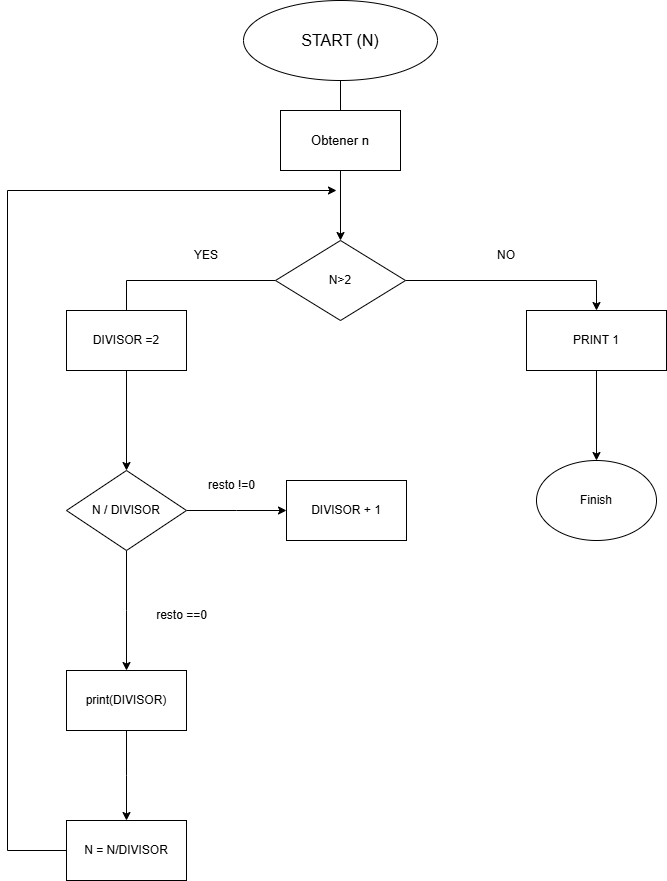

The diagram above was exported from draw.io. Its source (the exported page's mxGraphModel, read from the mxfile embedded in the PNG):
<mxGraphModel dx="1152" dy="726" grid="1" gridSize="10" guides="1" tooltips="1" connect="1" arrows="1" fold="1" page="1" pageScale="1" pageWidth="827" pageHeight="1169" math="0" shadow="0">
  <root>
    <mxCell id="0" />
    <mxCell id="1" parent="0" />
    <mxCell id="I7sUSTEPFw8oFGA6NSwt-1" value="&lt;font style=&quot;font-size: 16px;&quot;&gt;START (N)&lt;/font&gt;" style="ellipse;whiteSpace=wrap;html=1;" vertex="1" parent="1">
      <mxGeometry x="317" y="10" width="194" height="80" as="geometry" />
    </mxCell>
    <mxCell id="I7sUSTEPFw8oFGA6NSwt-4" style="edgeStyle=orthogonalEdgeStyle;rounded=0;orthogonalLoop=1;jettySize=auto;html=1;entryX=0.5;entryY=0;entryDx=0;entryDy=0;exitX=0;exitY=0.5;exitDx=0;exitDy=0;" edge="1" parent="1" source="I7sUSTEPFw8oFGA6NSwt-19" target="I7sUSTEPFw8oFGA6NSwt-21">
      <mxGeometry relative="1" as="geometry">
        <mxPoint x="200" y="480" as="targetPoint" />
        <mxPoint x="354" y="240" as="sourcePoint" />
        <Array as="points">
          <mxPoint x="200" y="290" />
        </Array>
      </mxGeometry>
    </mxCell>
    <mxCell id="I7sUSTEPFw8oFGA6NSwt-7" style="edgeStyle=orthogonalEdgeStyle;rounded=0;orthogonalLoop=1;jettySize=auto;html=1;entryX=0.5;entryY=0;entryDx=0;entryDy=0;" edge="1" parent="1" source="I7sUSTEPFw8oFGA6NSwt-19" target="I7sUSTEPFw8oFGA6NSwt-12">
      <mxGeometry relative="1" as="geometry">
        <mxPoint x="650" y="240" as="targetPoint" />
        <mxPoint x="470" y="240" as="sourcePoint" />
      </mxGeometry>
    </mxCell>
    <mxCell id="I7sUSTEPFw8oFGA6NSwt-3" value="" style="endArrow=classic;html=1;rounded=0;exitX=0.5;exitY=1;exitDx=0;exitDy=0;" edge="1" parent="1" source="I7sUSTEPFw8oFGA6NSwt-1" target="I7sUSTEPFw8oFGA6NSwt-19">
      <mxGeometry width="50" height="50" relative="1" as="geometry">
        <mxPoint x="380" y="140" as="sourcePoint" />
        <mxPoint x="412" y="210" as="targetPoint" />
        <Array as="points" />
      </mxGeometry>
    </mxCell>
    <mxCell id="I7sUSTEPFw8oFGA6NSwt-5" value="&lt;span&gt;YES&lt;/span&gt;" style="text;strokeColor=none;align=center;fillColor=light-dark(#FFFFFF,#FFFFFF);html=1;verticalAlign=middle;whiteSpace=wrap;rounded=0;" vertex="1" parent="1">
      <mxGeometry x="250" y="250" width="60" height="30" as="geometry" />
    </mxCell>
    <mxCell id="I7sUSTEPFw8oFGA6NSwt-8" value="NO" style="text;strokeColor=none;align=center;fillColor=light-dark(#FFFFFF,#FFFFFF);html=1;verticalAlign=middle;whiteSpace=wrap;rounded=0;" vertex="1" parent="1">
      <mxGeometry x="550" y="250" width="60" height="30" as="geometry" />
    </mxCell>
    <mxCell id="I7sUSTEPFw8oFGA6NSwt-11" value="Finish" style="ellipse;whiteSpace=wrap;html=1;" vertex="1" parent="1">
      <mxGeometry x="610" y="470" width="120" height="80" as="geometry" />
    </mxCell>
    <mxCell id="I7sUSTEPFw8oFGA6NSwt-34" style="edgeStyle=orthogonalEdgeStyle;rounded=0;orthogonalLoop=1;jettySize=auto;html=1;entryX=0.5;entryY=0;entryDx=0;entryDy=0;" edge="1" parent="1" source="I7sUSTEPFw8oFGA6NSwt-12" target="I7sUSTEPFw8oFGA6NSwt-11">
      <mxGeometry relative="1" as="geometry" />
    </mxCell>
    <mxCell id="I7sUSTEPFw8oFGA6NSwt-12" value="PRINT 1" style="rounded=0;whiteSpace=wrap;html=1;" vertex="1" parent="1">
      <mxGeometry x="600" y="320" width="140" height="60" as="geometry" />
    </mxCell>
    <mxCell id="I7sUSTEPFw8oFGA6NSwt-17" value="DIVISOR =2" style="rounded=0;whiteSpace=wrap;html=1;" vertex="1" parent="1">
      <mxGeometry x="140" y="320" width="120" height="60" as="geometry" />
    </mxCell>
    <mxCell id="I7sUSTEPFw8oFGA6NSwt-19" value="N&amp;gt;2" style="rhombus;whiteSpace=wrap;html=1;" vertex="1" parent="1">
      <mxGeometry x="349" y="250" width="130" height="80" as="geometry" />
    </mxCell>
    <mxCell id="I7sUSTEPFw8oFGA6NSwt-20" value="&lt;font style=&quot;font-size: 13px;&quot;&gt;Obtener n&lt;/font&gt;" style="rounded=0;whiteSpace=wrap;html=1;" vertex="1" parent="1">
      <mxGeometry x="354" y="120" width="120" height="60" as="geometry" />
    </mxCell>
    <mxCell id="I7sUSTEPFw8oFGA6NSwt-22" style="edgeStyle=orthogonalEdgeStyle;rounded=0;orthogonalLoop=1;jettySize=auto;html=1;" edge="1" parent="1" source="I7sUSTEPFw8oFGA6NSwt-21">
      <mxGeometry relative="1" as="geometry">
        <mxPoint x="360" y="520" as="targetPoint" />
      </mxGeometry>
    </mxCell>
    <mxCell id="I7sUSTEPFw8oFGA6NSwt-26" style="edgeStyle=orthogonalEdgeStyle;rounded=0;orthogonalLoop=1;jettySize=auto;html=1;exitX=0.5;exitY=1;exitDx=0;exitDy=0;" edge="1" parent="1" source="I7sUSTEPFw8oFGA6NSwt-21">
      <mxGeometry relative="1" as="geometry">
        <mxPoint x="200" y="680" as="targetPoint" />
      </mxGeometry>
    </mxCell>
    <mxCell id="I7sUSTEPFw8oFGA6NSwt-21" value="N / DIVISOR" style="rhombus;whiteSpace=wrap;html=1;" vertex="1" parent="1">
      <mxGeometry x="140" y="480" width="120" height="80" as="geometry" />
    </mxCell>
    <mxCell id="I7sUSTEPFw8oFGA6NSwt-24" value="resto !=0" style="text;html=1;align=center;verticalAlign=middle;resizable=0;points=[];autosize=1;strokeColor=none;fillColor=light-dark(#FFFFFF,#FFFFFF);" vertex="1" parent="1">
      <mxGeometry x="270" y="480" width="70" height="30" as="geometry" />
    </mxCell>
    <mxCell id="I7sUSTEPFw8oFGA6NSwt-25" value="DIVISOR + 1" style="rounded=0;whiteSpace=wrap;html=1;" vertex="1" parent="1">
      <mxGeometry x="360" y="490" width="120" height="60" as="geometry" />
    </mxCell>
    <mxCell id="I7sUSTEPFw8oFGA6NSwt-28" value="resto ==0" style="text;html=1;align=center;verticalAlign=middle;resizable=0;points=[];autosize=1;strokeColor=none;fillColor=light-dark(#FFFFFF,#FFFFFF);" vertex="1" parent="1">
      <mxGeometry x="220" y="610" width="70" height="30" as="geometry" />
    </mxCell>
    <mxCell id="I7sUSTEPFw8oFGA6NSwt-31" style="edgeStyle=orthogonalEdgeStyle;rounded=0;orthogonalLoop=1;jettySize=auto;html=1;" edge="1" parent="1" source="I7sUSTEPFw8oFGA6NSwt-30">
      <mxGeometry relative="1" as="geometry">
        <mxPoint x="200" y="830" as="targetPoint" />
      </mxGeometry>
    </mxCell>
    <mxCell id="I7sUSTEPFw8oFGA6NSwt-30" value="print(DIVISOR)" style="rounded=0;whiteSpace=wrap;html=1;" vertex="1" parent="1">
      <mxGeometry x="140" y="680" width="120" height="60" as="geometry" />
    </mxCell>
    <mxCell id="I7sUSTEPFw8oFGA6NSwt-33" style="edgeStyle=orthogonalEdgeStyle;rounded=0;orthogonalLoop=1;jettySize=auto;html=1;" edge="1" parent="1" source="I7sUSTEPFw8oFGA6NSwt-32">
      <mxGeometry relative="1" as="geometry">
        <mxPoint x="410" y="200" as="targetPoint" />
        <Array as="points">
          <mxPoint x="81" y="860" />
        </Array>
      </mxGeometry>
    </mxCell>
    <mxCell id="I7sUSTEPFw8oFGA6NSwt-32" value="N = N/DIVISOR" style="rounded=0;whiteSpace=wrap;html=1;" vertex="1" parent="1">
      <mxGeometry x="140" y="830" width="120" height="60" as="geometry" />
    </mxCell>
  </root>
</mxGraphModel>